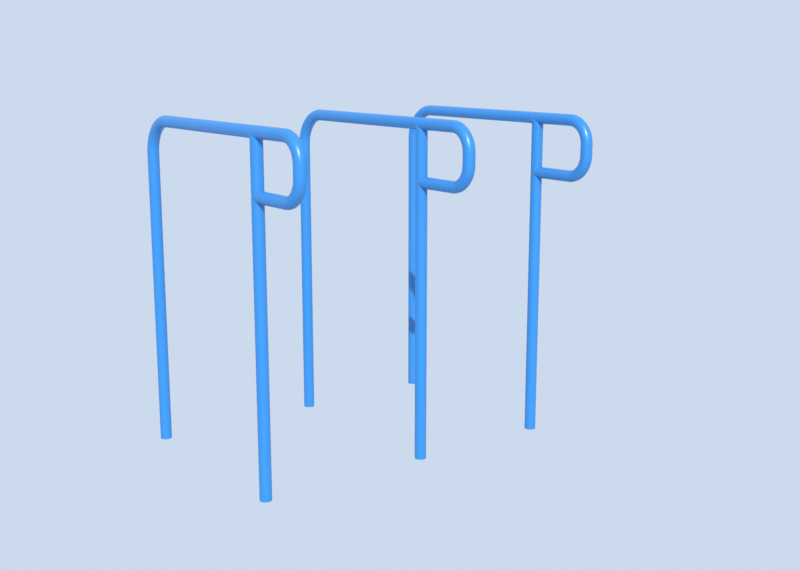 # Source: dip_bar_v3.blend  (saved by Blender 5.1.30; exported with 4.5.12 LTS)
import bpy
from mathutils import Matrix  # noqa: F401  (used for matrix-valued properties, if any)

bpy.ops.wm.read_factory_settings(use_empty=True)
scene = bpy.context.scene
scene.name = 'Scene'

# ---- collections
col_dipbar = bpy.data.collections.new('DipBar'); scene.collection.children.link(col_dipbar)

# ---- materials (node trees are filled in below, after node groups)
mat_steel_blue = bpy.data.materials.new('Steel_Blue')

# ---- material node trees
mat_steel_blue.use_nodes = True; mat_steel_blue.node_tree.nodes.clear()
_N = mat_steel_blue.node_tree.nodes; _L = mat_steel_blue.node_tree.links
n0 = _N.new('ShaderNodeBsdfPrincipled'); n0.name = 'Principled BSDF'; n0.location = (-200, 100)
n0.inputs[0].default_value = (0.02122, 0.2051, 0.5457, 1.0)
n0.inputs[19].default_value = 0.2
n0.inputs[20].default_value = 0.26
n1 = _N.new('ShaderNodeOutputMaterial'); n1.name = 'Material Output'; n1.location = (200, 100)
n2 = _N.new('ShaderNodeTexNoise'); n2.name = 'pr_rough_noise'; n2.location = (-900, 200)
n2.label = 'pr_rough_noise'
n2.width = 145
n2.inputs[2].default_value = 6.0
n3 = _N.new('ShaderNodeValToRGB'); n3.name = 'pr_rough_ramp'; n3.location = (-650, 200)
n3.label = 'pr_rough_ramp'
while len(n3.color_ramp.elements) > 1: n3.color_ramp.elements.remove(n3.color_ramp.elements[-1])
n3.color_ramp.elements[0].position = 0.0; n3.color_ramp.elements[0].color = (0.3, 0.3, 0.3, 1.0)
_e = n3.color_ramp.elements.new(1.0); _e.color = (0.46, 0.46, 0.46, 1.0)
n4 = _N.new('ShaderNodeTexNoise'); n4.name = 'pr_bump_noise'; n4.location = (-900, -150)
n4.label = 'pr_bump_noise'
n4.width = 145
n4.inputs[2].default_value = 200.0
n4.inputs[3].default_value = 5.0
n5 = _N.new('ShaderNodeBump'); n5.name = 'pr_bump'; n5.location = (-650, -150)
n5.label = 'pr_bump'
n5.inputs[0].default_value = 0.06
n5.inputs[1].default_value = 0.0009
_L.new(n0.outputs[0], n1.inputs[0])
_L.new(n2.outputs[0], n3.inputs[0])
_L.new(n3.outputs[0], n0.inputs[2])
_L.new(n4.outputs[0], n5.inputs[3])
_L.new(n5.outputs[0], n0.inputs[5])
n1.is_active_output = True

# ---- world
world_w = bpy.data.worlds.new('W'); scene.world = world_w
world_w.use_nodes = True; world_w.node_tree.nodes.clear()
_N = world_w.node_tree.nodes; _L = world_w.node_tree.links
n0 = _N.new('ShaderNodeBackground'); n0.name = 'Background'; n0.location = (-200, 100)
n0.inputs[0].default_value = (0.6, 0.7, 0.85, 1.0)
n1 = _N.new('ShaderNodeOutputWorld'); n1.name = 'World Output'; n1.location = (200, 100)
_L.new(n0.outputs[0], n1.inputs[0])
n1.is_active_output = True

# ---- cameras
cam_cam = bpy.data.cameras.new('Cam')

# ---- lights
light_sun = bpy.data.lights.new('Sun', 'SUN')
light_sun.energy = 4.0

# ---- curves / text
cu_dip_path_0 = bpy.data.curves.new('dip_path_0', 'CURVE')
cu_dip_path_0.dimensions = '3D'
_sp = cu_dip_path_0.splines.new('BEZIER'); _sp.bezier_points.add(5)
_sp.bezier_points.foreach_set('co', [0.021, 0.271, 5.476e-09, 0.021, 0.271, 1.19, 0.021, 0.281, 1.2, 0.021, 0.901, 1.2, 0.021, 1.021, 1.08, 0.021, 1.021, 5.476e-09])
_sp.bezier_points.foreach_set('handle_left', [0.021, 0.271, -0.3967, 0.021, 0.271, 0.7933, 0.021, 0.2755, 1.2, 0.021, 0.6943, 1.2, 0.021, 1.021, 1.146, 0.021, 1.021, 0.36])
_sp.bezier_points.foreach_set('handle_right', [0.021, 0.271, 0.3967, 0.021, 0.271, 1.196, 0.021, 0.4877, 1.2, 0.021, 0.9673, 1.2, 0.021, 1.021, 0.72, 0.021, 1.021, -0.36])
for _p, _l, _r in zip(_sp.bezier_points, ['VECTOR', 'VECTOR', 'FREE', 'VECTOR', 'FREE', 'VECTOR'], ['VECTOR', 'FREE', 'VECTOR', 'FREE', 'VECTOR', 'VECTOR']): _p.handle_left_type = _l; _p.handle_right_type = _r
cu_dip_path_0.materials.append(mat_steel_blue)
cu_dip_path_0.bevel_resolution = 6
cu_dip_path_0.bevel_depth = 0.021
cu_dip_path_0.fill_mode = 'FULL'
cu_dip_path_0.use_fill_caps = True
cu_dip_path_1 = bpy.data.curves.new('dip_path_1', 'CURVE')
cu_dip_path_1.dimensions = '3D'
_sp = cu_dip_path_1.splines.new('BEZIER'); _sp.bezier_points.add(5)
_sp.bezier_points.foreach_set('co', [0.663, 0.271, 5.476e-09, 0.663, 0.271, 1.19, 0.663, 0.281, 1.2, 0.663, 0.901, 1.2, 0.663, 1.021, 1.08, 0.663, 1.021, 5.476e-09])
_sp.bezier_points.foreach_set('handle_left', [0.663, 0.271, -0.3967, 0.663, 0.271, 0.7933, 0.663, 0.2755, 1.2, 0.663, 0.6943, 1.2, 0.663, 1.021, 1.146, 0.663, 1.021, 0.36])
_sp.bezier_points.foreach_set('handle_right', [0.663, 0.271, 0.3967, 0.663, 0.271, 1.196, 0.663, 0.4877, 1.2, 0.663, 0.9673, 1.2, 0.663, 1.021, 0.72, 0.663, 1.021, -0.36])
for _p, _l, _r in zip(_sp.bezier_points, ['VECTOR', 'VECTOR', 'FREE', 'VECTOR', 'FREE', 'VECTOR'], ['VECTOR', 'FREE', 'VECTOR', 'FREE', 'VECTOR', 'VECTOR']): _p.handle_left_type = _l; _p.handle_right_type = _r
cu_dip_path_1.materials.append(mat_steel_blue)
cu_dip_path_1.bevel_resolution = 6
cu_dip_path_1.bevel_depth = 0.021
cu_dip_path_1.fill_mode = 'FULL'
cu_dip_path_1.use_fill_caps = True
cu_dip_path_2 = bpy.data.curves.new('dip_path_2', 'CURVE')
cu_dip_path_2.dimensions = '3D'
_sp = cu_dip_path_2.splines.new('BEZIER'); _sp.bezier_points.add(5)
_sp.bezier_points.foreach_set('co', [1.205, 0.271, 5.476e-09, 1.205, 0.271, 1.19, 1.205, 0.281, 1.2, 1.205, 0.901, 1.2, 1.205, 1.021, 1.08, 1.205, 1.021, 5.476e-09])
_sp.bezier_points.foreach_set('handle_left', [1.205, 0.271, -0.3967, 1.205, 0.271, 0.7933, 1.205, 0.2755, 1.2, 1.205, 0.6943, 1.2, 1.205, 1.021, 1.146, 1.205, 1.021, 0.36])
_sp.bezier_points.foreach_set('handle_right', [1.205, 0.271, 0.3967, 1.205, 0.271, 1.196, 1.205, 0.4877, 1.2, 1.205, 0.9673, 1.2, 1.205, 1.021, 0.72, 1.205, 1.021, -0.36])
for _p, _l, _r in zip(_sp.bezier_points, ['VECTOR', 'VECTOR', 'FREE', 'VECTOR', 'FREE', 'VECTOR'], ['VECTOR', 'FREE', 'VECTOR', 'FREE', 'VECTOR', 'VECTOR']): _p.handle_left_type = _l; _p.handle_right_type = _r
cu_dip_path_2.materials.append(mat_steel_blue)
cu_dip_path_2.bevel_resolution = 6
cu_dip_path_2.bevel_depth = 0.021
cu_dip_path_2.fill_mode = 'FULL'
cu_dip_path_2.use_fill_caps = True
cu_nub_01 = bpy.data.curves.new('Nub_01', 'CURVE')
cu_nub_01.dimensions = '3D'
_sp = cu_nub_01.splines.new('BEZIER'); _sp.bezier_points.add(5)
_sp.bezier_points.foreach_set('co', [0.021, 0.271, 1.2, 0.021, 0.101, 1.2, 0.021, 0.02099, 1.12, 0.021, 0.02099, 1.08, 0.021, 0.101, 1.0, 0.021, 0.271, 1.0])
_sp.bezier_points.foreach_set('handle_left', [0.021, 0.3277, 1.2, 0.021, 0.1577, 1.2, 0.021, 0.02099, 1.164, 0.021, 0.02099, 1.093, 0.021, 0.0568, 1.0, 0.021, 0.2143, 1.0])
_sp.bezier_points.foreach_set('handle_right', [0.021, 0.2143, 1.2, 0.021, 0.0568, 1.2, 0.021, 0.02099, 1.107, 0.021, 0.02099, 1.036, 0.021, 0.1577, 1.0, 0.021, 0.3277, 1.0])
for _p, _l, _r in zip(_sp.bezier_points, ['VECTOR', 'VECTOR', 'FREE', 'VECTOR', 'FREE', 'VECTOR'], ['VECTOR', 'FREE', 'VECTOR', 'FREE', 'VECTOR', 'VECTOR']): _p.handle_left_type = _l; _p.handle_right_type = _r
cu_nub_01.materials.append(mat_steel_blue)
cu_nub_01.bevel_resolution = 6
cu_nub_01.bevel_depth = 0.021
cu_nub_01.fill_mode = 'FULL'
cu_nub_01.use_fill_caps = True
cu_nub_02 = bpy.data.curves.new('Nub_02', 'CURVE')
cu_nub_02.dimensions = '3D'
_sp = cu_nub_02.splines.new('BEZIER'); _sp.bezier_points.add(5)
_sp.bezier_points.foreach_set('co', [0.663, 0.271, 1.2, 0.663, 0.101, 1.2, 0.663, 0.02099, 1.12, 0.663, 0.02099, 1.08, 0.663, 0.101, 1.0, 0.663, 0.271, 1.0])
_sp.bezier_points.foreach_set('handle_left', [0.663, 0.3277, 1.2, 0.663, 0.1577, 1.2, 0.663, 0.02099, 1.164, 0.663, 0.02099, 1.093, 0.663, 0.0568, 1.0, 0.663, 0.2143, 1.0])
_sp.bezier_points.foreach_set('handle_right', [0.663, 0.2143, 1.2, 0.663, 0.0568, 1.2, 0.663, 0.02099, 1.107, 0.663, 0.02099, 1.036, 0.663, 0.1577, 1.0, 0.663, 0.3277, 1.0])
for _p, _l, _r in zip(_sp.bezier_points, ['VECTOR', 'VECTOR', 'FREE', 'VECTOR', 'FREE', 'VECTOR'], ['VECTOR', 'FREE', 'VECTOR', 'FREE', 'VECTOR', 'VECTOR']): _p.handle_left_type = _l; _p.handle_right_type = _r
cu_nub_02.materials.append(mat_steel_blue)
cu_nub_02.bevel_resolution = 6
cu_nub_02.bevel_depth = 0.021
cu_nub_02.fill_mode = 'FULL'
cu_nub_02.use_fill_caps = True
cu_nub_03 = bpy.data.curves.new('Nub_03', 'CURVE')
cu_nub_03.dimensions = '3D'
_sp = cu_nub_03.splines.new('BEZIER'); _sp.bezier_points.add(5)
_sp.bezier_points.foreach_set('co', [1.205, 0.271, 1.2, 1.205, 0.101, 1.2, 1.205, 0.02099, 1.12, 1.205, 0.02099, 1.08, 1.205, 0.101, 1.0, 1.205, 0.271, 1.0])
_sp.bezier_points.foreach_set('handle_left', [1.205, 0.3277, 1.2, 1.205, 0.1577, 1.2, 1.205, 0.02099, 1.164, 1.205, 0.02099, 1.093, 1.205, 0.0568, 1.0, 1.205, 0.2143, 1.0])
_sp.bezier_points.foreach_set('handle_right', [1.205, 0.2143, 1.2, 1.205, 0.0568, 1.2, 1.205, 0.02099, 1.107, 1.205, 0.02099, 1.036, 1.205, 0.1577, 1.0, 1.205, 0.3277, 1.0])
for _p, _l, _r in zip(_sp.bezier_points, ['VECTOR', 'VECTOR', 'FREE', 'VECTOR', 'FREE', 'VECTOR'], ['VECTOR', 'FREE', 'VECTOR', 'FREE', 'VECTOR', 'VECTOR']): _p.handle_left_type = _l; _p.handle_right_type = _r
cu_nub_03.materials.append(mat_steel_blue)
cu_nub_03.bevel_resolution = 6
cu_nub_03.bevel_depth = 0.021
cu_nub_03.fill_mode = 'FULL'
cu_nub_03.use_fill_caps = True

# ---- objects
ob_cam = bpy.data.objects.new('Cam', cam_cam)
ob_sun = bpy.data.objects.new('Sun', light_sun)
ob_dipbar_01 = bpy.data.objects.new('DipBar_01', cu_dip_path_0)
ob_dipbar_02 = bpy.data.objects.new('DipBar_02', cu_dip_path_1)
ob_dipbar_03 = bpy.data.objects.new('DipBar_03', cu_dip_path_2)
ob_nub_01 = bpy.data.objects.new('Nub_01', cu_nub_01)
ob_nub_02 = bpy.data.objects.new('Nub_02', cu_nub_02)
ob_nub_03 = bpy.data.objects.new('Nub_03', cu_nub_03)

# ---- transforms, parenting, visibility, modifiers, constraints
ob_cam.location = (-1.679, -2.729, 1.45)
ob_cam.rotation_euler = (1.361, -2.791e-08, -0.6435)
ob_sun.location = (0.021, 0.271, 5.476e-09)
ob_sun.rotation_euler = (0.9599, 0.0, -0.5236)
ob_dipbar_01.location = (0.0, 0.0, 0.0)
ob_dipbar_02.location = (0.0, 0.0, 0.0)
ob_dipbar_03.location = (0.0, 0.0, 0.0)
ob_nub_01.location = (0.0, 0.0, 0.0)
ob_nub_02.location = (0.0, 0.0, 0.0)
ob_nub_03.location = (0.0, 0.0, 0.0)

# ---- collection membership
scene.collection.objects.link(ob_cam)
scene.collection.objects.link(ob_sun)
col_dipbar.objects.link(ob_dipbar_01)
col_dipbar.objects.link(ob_dipbar_02)
col_dipbar.objects.link(ob_dipbar_03)
col_dipbar.objects.link(ob_nub_01)
col_dipbar.objects.link(ob_nub_02)
col_dipbar.objects.link(ob_nub_03)

# ---- scene / render settings (as saved in the file)
scene.camera = ob_cam
scene.frame_start = 1; scene.frame_end = 250; scene.frame_set(1)
scene.render.engine = 'BLENDER_EEVEE_NEXT'
scene.render.resolution_x = 1150
scene.render.resolution_y = 820
scene.render.bake_bias = 0.0
scene.render.bake_samples = 0
scene.cycles.sampling_pattern = 'TABULATED_SOBOL'
scene.eevee.use_volume_custom_range = False
scene.view_settings.view_transform = 'Standard'
bpy.context.view_layer.update()
